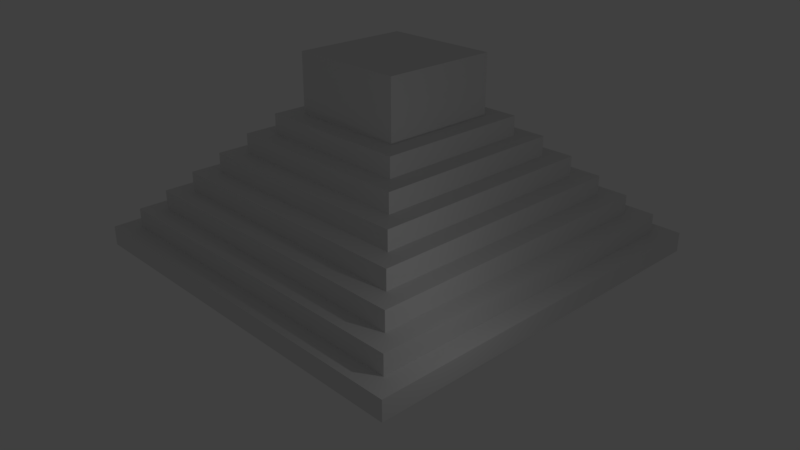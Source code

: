 # Source: pyramide.blend  (saved by Blender 2.79.0; exported with 4.5.12 LTS)
import bpy
from mathutils import Matrix  # noqa: F401  (used for matrix-valued properties, if any)

bpy.ops.wm.read_factory_settings(use_empty=True)
scene = bpy.context.scene
scene.name = 'Scene'

# ---- collections
col_collection_1 = bpy.data.collections.new('Collection 1'); scene.collection.children.link(col_collection_1)

# ---- materials (node trees are filled in below, after node groups)
mat_material = bpy.data.materials.new('Material')
mat_material.alpha_threshold = 0.0
mat_material.use_transparent_shadow = False
mat_material.roughness = 0.5
mat_material.line_color = (0.0, 0.0, 0.0, 1.0)

# ---- material node trees

# ---- world
world_world = bpy.data.worlds.new('World'); scene.world = world_world
world_world.color = (0.05088, 0.05088, 0.05088)
world_world.use_sun_shadow = False
world_world.sun_shadow_jitter_overblur = 0.0
world_world.cycles.sampling_method = 'MANUAL'

# ---- cameras
cam_camera = bpy.data.cameras.new('Camera')
cam_camera.clip_end = 100.0
cam_camera.lens = 35.0
cam_camera.sensor_width = 32.0
cam_camera.sensor_height = 18.0
cam_camera.ortho_scale = 7.314
cam_camera.dof.focus_distance = 0.0
cam_camera.dof.aperture_fstop = 128.0

# ---- lights
light_lamp = bpy.data.lights.new('Lamp', 'POINT')
light_lamp.transmission_factor = 0.0
light_lamp.cutoff_distance = 30.0
light_lamp.energy = 100.0
light_lamp.shadow_buffer_clip_start = 1.001
light_lamp.shadow_soft_size = 0.1
light_lamp.shadow_maximum_resolution = 0.006
light_lamp.use_absolute_resolution = True

# ---- meshes
me_cube = bpy.data.meshes.new('Cube')
me_cube.from_pydata([(1.0, 1.0, -1.0), (1.0, -1.0, -1.0), (-1.0, -1.0, -1.0), (-1.0, 1.0, -1.0), (0.9, 0.9, 1.0), (0.9, -0.9, 1.0), (-0.9, -0.9, 1.0), (-0.9, 0.9, 1.0), (1.0, 1.0, 1.0), (1.0, -1.0, 1.0), (-1.0, 1.0, 1.0), (-1.0, -1.0, 1.0), (0.8, 0.8, 3.0), (0.8, -0.8, 3.0), (-0.8, 0.8, 3.0), (-0.8, -0.8, 3.0), (0.9, 0.9, 3.0), (0.9, -0.9, 3.0), (-0.9, 0.9, 3.0), (-0.9, -0.9, 3.0), (0.7, 0.7, 5.0), (0.7, -0.7, 5.0), (-0.7, 0.7, 5.0), (-0.7, -0.7, 5.0), (0.8, 0.8, 5.0), (0.8, -0.8, 5.0), (-0.8, 0.8, 5.0), (-0.8, -0.8, 5.0), (0.7, 0.7, 5.0), (0.7, -0.7, 5.0), (-0.7, 0.7, 5.0), (-0.7, -0.7, 5.0), (0.7, 0.7, 7.0), (0.7, -0.7, 7.0), (-0.7, 0.7, 7.0), (-0.7, -0.7, 7.0), (0.6, 0.6, 7.0), (0.6, -0.6, 7.0), (-0.6, 0.6, 7.0), (-0.6, -0.6, 7.0), (0.7, 0.7, 7.0), (0.7, -0.7, 7.0), (-0.7, 0.7, 7.0), (-0.7, -0.7, 7.0), (0.5, 0.5, 9.0), (0.5, -0.5, 9.0), (-0.5, 0.5, 9.0), (-0.5, -0.5, 9.0), (0.6, 0.6, 9.0), (0.6, -0.6, 9.0), (-0.6, 0.6, 9.0), (-0.6, -0.6, 9.0), (0.5, 0.5, 11.0), (0.5, -0.5, 11.0), (-0.5, 0.5, 11.0), (-0.5, -0.5, 11.0), (0.4, 0.4, 11.0), (0.4, -0.4, 11.0), (-0.4, 0.4, 11.0), (-0.4, -0.4, 11.0), (0.5, 0.5, 11.0), (0.5, -0.5, 11.0), (-0.5, 0.5, 11.0), (-0.5, -0.5, 11.0), (0.3, 0.3, 13.0), (0.3, -0.3, 13.0), (-0.3, 0.3, 13.0), (-0.3, -0.3, 13.0), (0.4, 0.4, 13.0), (0.4, -0.4, 13.0), (-0.4, 0.4, 13.0), (-0.4, -0.4, 13.0), (0.3, 0.3, 19.0), (0.3, -0.3, 19.0), (-0.3, 0.3, 19.0), (-0.3, -0.3, 19.0)], [], [(0, 1, 2, 3), (6, 5, 17, 19), (0, 8, 9, 1), (1, 9, 11, 2), (2, 11, 10, 3), (8, 0, 3, 10), (4, 5, 9, 8), (7, 4, 8, 10), (5, 6, 11, 9), (6, 7, 10, 11), (15, 13, 25, 27), (5, 4, 16, 17), (7, 6, 19, 18), (4, 7, 18, 16), (12, 13, 17, 16), (14, 12, 16, 18), (13, 15, 19, 17), (15, 14, 18, 19), (22, 23, 31, 30), (13, 12, 24, 25), (14, 15, 27, 26), (12, 14, 26, 24), (20, 21, 25, 24), (22, 20, 24, 26), (21, 23, 27, 25), (23, 22, 26, 27), (31, 29, 33, 35), (20, 22, 30, 28), (23, 21, 29, 31), (21, 20, 28, 29), (34, 35, 43, 42), (29, 28, 32, 33), (30, 31, 35, 34), (28, 30, 34, 32), (39, 37, 49, 51), (32, 34, 42, 40), (35, 33, 41, 43), (33, 32, 40, 41), (36, 37, 41, 40), (38, 36, 40, 42), (37, 39, 43, 41), (39, 38, 42, 43), (47, 45, 53, 55), (37, 36, 48, 49), (38, 39, 51, 50), (36, 38, 50, 48), (44, 45, 49, 48), (46, 44, 48, 50), (45, 47, 51, 49), (47, 46, 50, 51), (55, 53, 61, 63), (45, 44, 52, 53), (46, 47, 55, 54), (44, 46, 54, 52), (59, 57, 69, 71), (53, 52, 60, 61), (54, 55, 63, 62), (52, 54, 62, 60), (56, 57, 61, 60), (58, 56, 60, 62), (57, 59, 63, 61), (59, 58, 62, 63), (66, 67, 75, 74), (57, 56, 68, 69), (58, 59, 71, 70), (56, 58, 70, 68), (64, 65, 69, 68), (66, 64, 68, 70), (65, 67, 71, 69), (67, 66, 70, 71), (72, 74, 75, 73), (64, 66, 74, 72), (67, 65, 73, 75), (65, 64, 72, 73)])
me_cube.materials.append(mat_material)
me_cube.use_remesh_preserve_volume = False
me_cube.use_remesh_preserve_attributes = False
me_cube.use_mirror_vertex_groups = False
me_cube.update()

# ---- objects
ob_cube = bpy.data.objects.new('Cube', me_cube)
ob_lamp = bpy.data.objects.new('Lamp', light_lamp)
ob_camera = bpy.data.objects.new('Camera', cam_camera)

# ---- transforms, parenting, visibility, modifiers, constraints
ob_cube.location = (0.0, 0.0, 0.0)
ob_cube.scale = (10.0, 10.0, 0.5)
ob_cube.lock_rotations_4d = False
ob_cube.empty_display_type = 'ARROWS'
ob_cube.lineart.crease_threshold = 0.0
ob_lamp.location = (13.61, -6.155, 5.904)
ob_lamp.rotation_euler = (0.6503, 0.05522, 1.866)
ob_lamp.lock_rotations_4d = False
ob_lamp.empty_display_type = 'ARROWS'
ob_lamp.color = (0.0, 0.0, 0.0, 0.0)
ob_lamp.hide_viewport = True
ob_lamp.lineart.crease_threshold = 0.0
ob_camera.location = (28.94, -27.06, 19.16)
ob_camera.rotation_euler = (1.136, -1.872e-05, 0.8124)
ob_camera.lock_rotations_4d = False
ob_camera.empty_display_type = 'ARROWS'
ob_camera.color = (0.0, 0.0, 0.0, 0.0)
ob_camera.display_type = 'WIRE'
ob_camera.lineart.crease_threshold = 0.0

# ---- collection membership
col_collection_1.objects.link(ob_cube)
col_collection_1.objects.link(ob_lamp)
col_collection_1.objects.link(ob_camera)

# ---- scene / render settings (as saved in the file)
scene.camera = ob_camera
scene.frame_start = 1; scene.frame_end = 250; scene.frame_set(1)
scene.render.engine = 'BLENDER_EEVEE_NEXT'
scene.render.resolution_percentage = 50
scene.render.dither_intensity = 0.0
scene.cycles.use_denoising = False
scene.cycles.samples = 128
scene.cycles.sampling_pattern = 'TABULATED_SOBOL'
scene.cycles.use_adaptive_sampling = False
scene.cycles.use_light_tree = False
scene.cycles.blur_glossy = 0.0
scene.cycles.sample_clamp_indirect = 0.0
scene.view_settings.view_transform = 'Standard'
bpy.context.view_layer.update()
